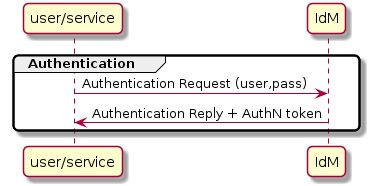

The diagram above was rendered by PlantUML. Its source (embedded in the PNG):
@startuml

skinparam monochrome false
skinparam shadowing true
skinparam roundcorner 10

participant "user/service"
participant "IdM"

group Authentication
    "user/service" -> "IdM" : Authentication Request (user,pass)
    "user/service" <- "IdM" : Authentication Reply + AuthN token
end

@enduml